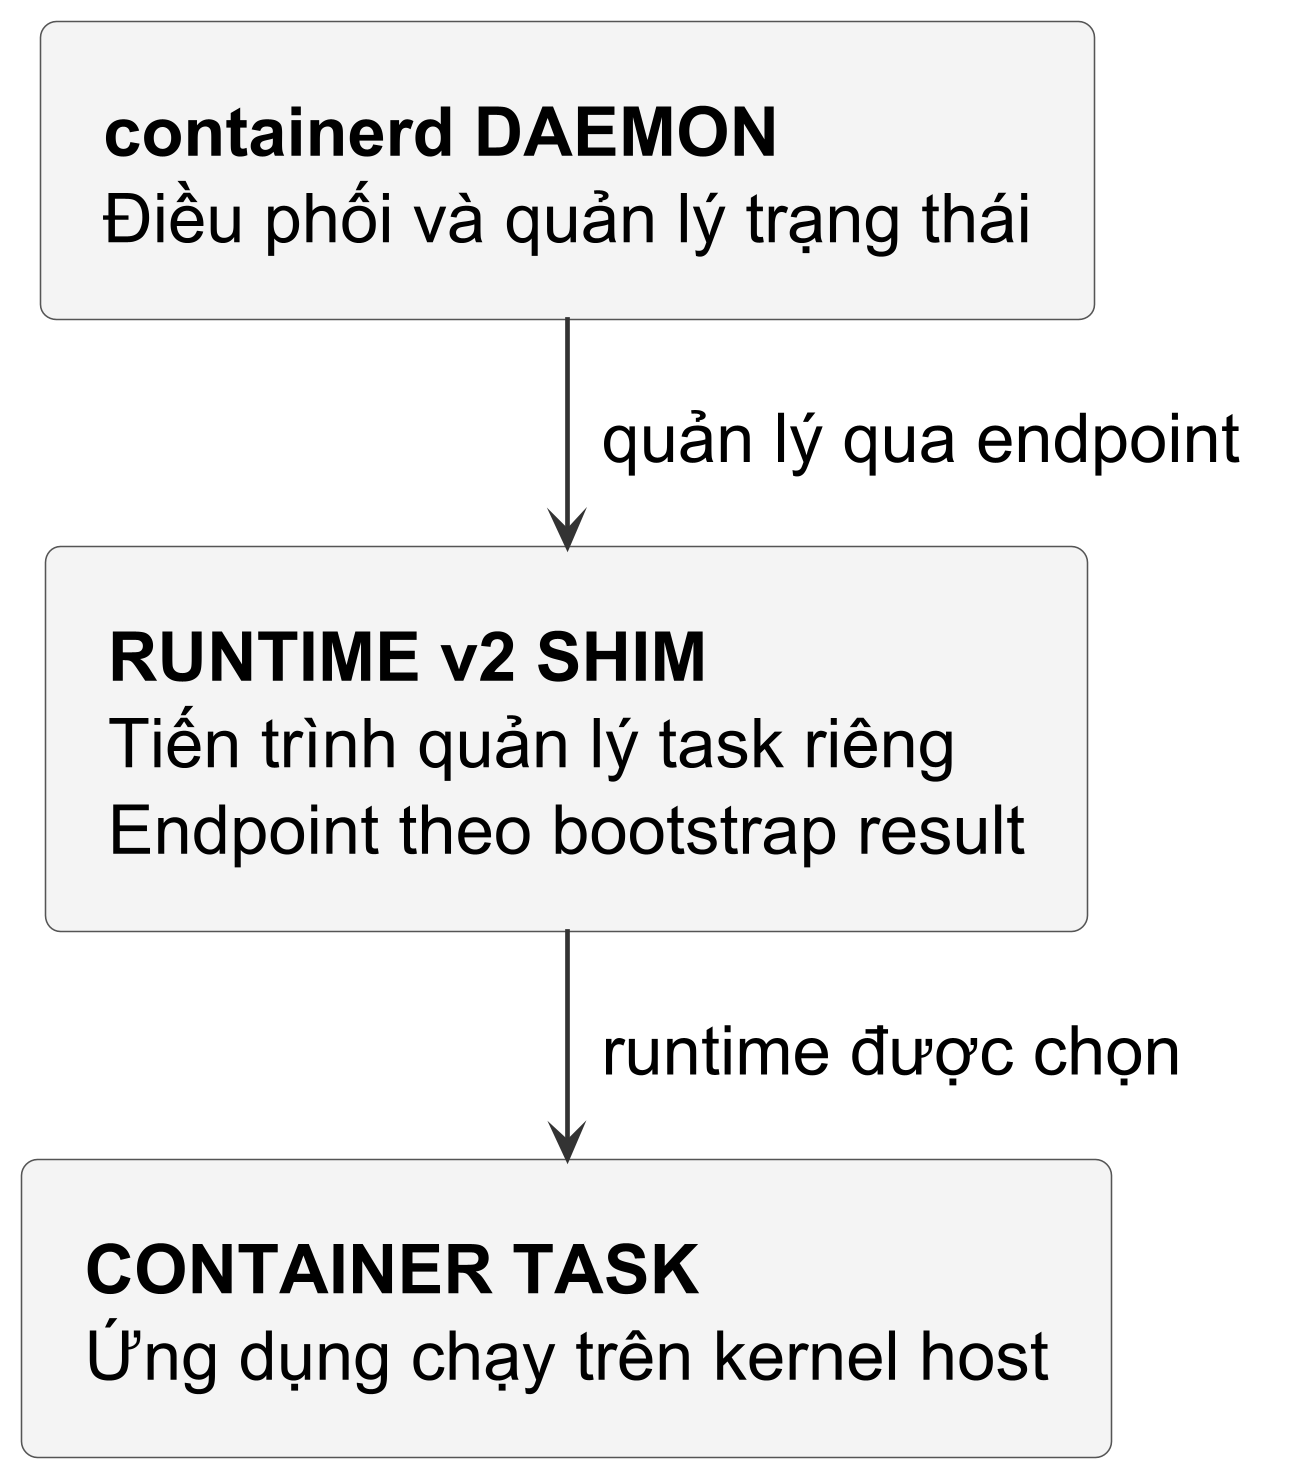

The diagram above was rendered by PlantUML. Its source (embedded in the PNG):
@startuml
!include publication-flow.iuml
top to bottom direction
rectangle "<b>containerd DAEMON</b>\nĐiều phối và quản lý trạng thái" as daemon
rectangle "<b>RUNTIME v2 SHIM</b>\nTiến trình quản lý task riêng\nEndpoint theo bootstrap result" as shim
rectangle "<b>CONTAINER TASK</b>\nỨng dụng chạy trên kernel host" as task
daemon -down-> shim : quản lý qua endpoint
shim -down-> task : runtime được chọn
@enduml